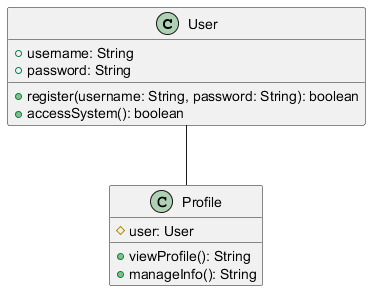

The diagram above was rendered by PlantUML. Its source (embedded in the PNG):
@startuml
class User {
    + username: String
    + password: String
    + register(username: String, password: String): boolean
    + accessSystem(): boolean
}

class Profile {
    # user: User
    + viewProfile(): String
    + manageInfo(): String
}

User -- Profile
@enduml